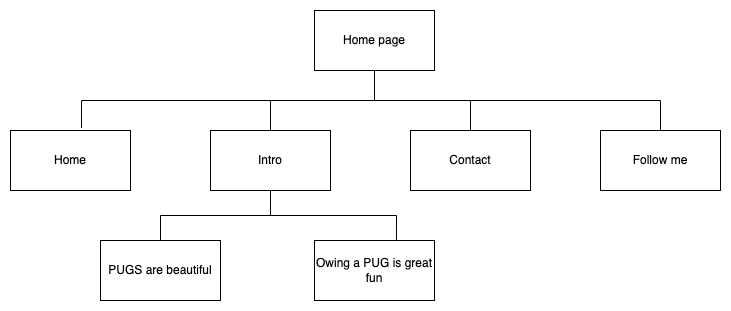

The diagram above was exported from draw.io. Its source (the exported page's mxGraphModel, read from the mxfile embedded in the PNG):
<mxGraphModel dx="1298" dy="777" grid="1" gridSize="10" guides="1" tooltips="1" connect="1" arrows="1" fold="1" page="1" pageScale="1" pageWidth="827" pageHeight="1169" math="0" shadow="0">
  <root>
    <mxCell id="0" />
    <mxCell id="1" parent="0" />
    <mxCell id="1fzGB48OpGXzIIvcF6cG-12" style="edgeStyle=orthogonalEdgeStyle;rounded=0;orthogonalLoop=1;jettySize=auto;html=1;entryX=0.5;entryY=0;entryDx=0;entryDy=0;endArrow=none;endFill=0;" edge="1" parent="1" source="1fzGB48OpGXzIIvcF6cG-1" target="1fzGB48OpGXzIIvcF6cG-5">
      <mxGeometry relative="1" as="geometry" />
    </mxCell>
    <mxCell id="1fzGB48OpGXzIIvcF6cG-13" style="edgeStyle=orthogonalEdgeStyle;rounded=0;orthogonalLoop=1;jettySize=auto;html=1;entryX=0.683;entryY=0.008;entryDx=0;entryDy=0;entryPerimeter=0;endArrow=none;endFill=0;" edge="1" parent="1" source="1fzGB48OpGXzIIvcF6cG-1" target="1fzGB48OpGXzIIvcF6cG-6">
      <mxGeometry relative="1" as="geometry" />
    </mxCell>
    <mxCell id="1fzGB48OpGXzIIvcF6cG-1" value="Intro" style="rounded=0;whiteSpace=wrap;html=1;" vertex="1" parent="1">
      <mxGeometry x="250" y="160" width="120" height="60" as="geometry" />
    </mxCell>
    <mxCell id="1fzGB48OpGXzIIvcF6cG-2" value="Contact" style="rounded=0;whiteSpace=wrap;html=1;" vertex="1" parent="1">
      <mxGeometry x="450" y="160" width="120" height="60" as="geometry" />
    </mxCell>
    <mxCell id="1fzGB48OpGXzIIvcF6cG-8" style="edgeStyle=orthogonalEdgeStyle;rounded=0;orthogonalLoop=1;jettySize=auto;html=1;entryX=0.592;entryY=-0.042;entryDx=0;entryDy=0;entryPerimeter=0;endArrow=none;endFill=0;" edge="1" parent="1" source="1fzGB48OpGXzIIvcF6cG-3" target="1fzGB48OpGXzIIvcF6cG-7">
      <mxGeometry relative="1" as="geometry">
        <Array as="points">
          <mxPoint x="414" y="130" />
          <mxPoint x="121" y="130" />
        </Array>
      </mxGeometry>
    </mxCell>
    <mxCell id="1fzGB48OpGXzIIvcF6cG-9" style="edgeStyle=orthogonalEdgeStyle;rounded=0;orthogonalLoop=1;jettySize=auto;html=1;entryX=0.5;entryY=0;entryDx=0;entryDy=0;endArrow=none;endFill=0;" edge="1" parent="1" source="1fzGB48OpGXzIIvcF6cG-3" target="1fzGB48OpGXzIIvcF6cG-1">
      <mxGeometry relative="1" as="geometry" />
    </mxCell>
    <mxCell id="1fzGB48OpGXzIIvcF6cG-10" style="edgeStyle=orthogonalEdgeStyle;rounded=0;orthogonalLoop=1;jettySize=auto;html=1;endArrow=none;endFill=0;" edge="1" parent="1" source="1fzGB48OpGXzIIvcF6cG-3" target="1fzGB48OpGXzIIvcF6cG-2">
      <mxGeometry relative="1" as="geometry" />
    </mxCell>
    <mxCell id="1fzGB48OpGXzIIvcF6cG-11" style="edgeStyle=orthogonalEdgeStyle;rounded=0;orthogonalLoop=1;jettySize=auto;html=1;endArrow=none;endFill=0;" edge="1" parent="1" source="1fzGB48OpGXzIIvcF6cG-3" target="1fzGB48OpGXzIIvcF6cG-4">
      <mxGeometry relative="1" as="geometry">
        <Array as="points">
          <mxPoint x="414" y="130" />
          <mxPoint x="700" y="130" />
        </Array>
      </mxGeometry>
    </mxCell>
    <mxCell id="1fzGB48OpGXzIIvcF6cG-3" value="Home page" style="rounded=0;whiteSpace=wrap;html=1;" vertex="1" parent="1">
      <mxGeometry x="354" y="40" width="120" height="60" as="geometry" />
    </mxCell>
    <mxCell id="1fzGB48OpGXzIIvcF6cG-4" value="Follow me" style="rounded=0;whiteSpace=wrap;html=1;" vertex="1" parent="1">
      <mxGeometry x="640" y="160" width="120" height="60" as="geometry" />
    </mxCell>
    <mxCell id="1fzGB48OpGXzIIvcF6cG-5" value="PUGS are beautiful" style="rounded=0;whiteSpace=wrap;html=1;" vertex="1" parent="1">
      <mxGeometry x="140" y="270" width="120" height="60" as="geometry" />
    </mxCell>
    <mxCell id="1fzGB48OpGXzIIvcF6cG-6" value="Owing a PUG is great fun" style="rounded=0;whiteSpace=wrap;html=1;" vertex="1" parent="1">
      <mxGeometry x="354" y="270" width="120" height="60" as="geometry" />
    </mxCell>
    <mxCell id="1fzGB48OpGXzIIvcF6cG-7" value="Home" style="rounded=0;whiteSpace=wrap;html=1;" vertex="1" parent="1">
      <mxGeometry x="50" y="160" width="120" height="60" as="geometry" />
    </mxCell>
  </root>
</mxGraphModel>